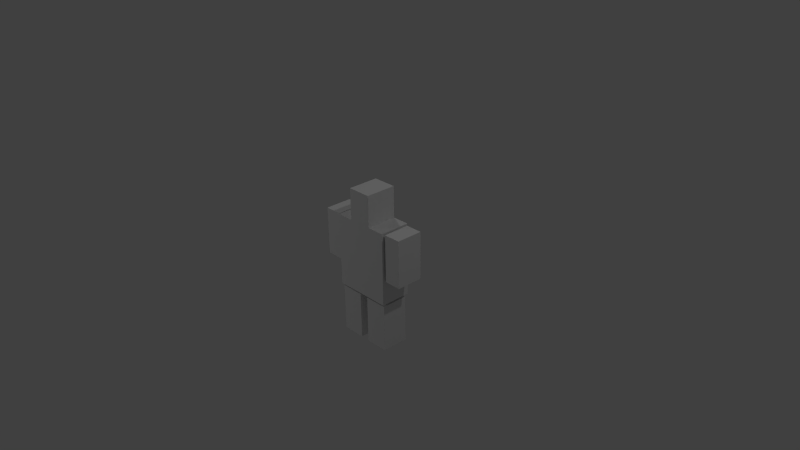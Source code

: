 # Source: ludumzombie.blend  (saved by Blender 2.68.0; exported with 4.5.12 LTS)
import bpy
from mathutils import Matrix  # noqa: F401  (used for matrix-valued properties, if any)

bpy.ops.wm.read_factory_settings(use_empty=True)
scene = bpy.context.scene
scene.name = 'Scene'

# ---- collections
col_collection_1 = bpy.data.collections.new('Collection 1'); scene.collection.children.link(col_collection_1)

# ---- materials (node trees are filled in below, after node groups)
mat_material = bpy.data.materials.new('Material')
mat_material.alpha_threshold = 0.0
mat_material.use_transparent_shadow = False
mat_material.roughness = 0.5
mat_material.line_color = (0.0, 0.0, 0.0, 1.0)

# ---- material node trees

# ---- world
world_world = bpy.data.worlds.new('World'); scene.world = world_world
world_world.color = (0.05088, 0.05088, 0.05088)
world_world.use_sun_shadow = False
world_world.sun_shadow_jitter_overblur = 0.0
world_world.cycles.sampling_method = 'MANUAL'
world_world.cycles.sample_map_resolution = 256

# ---- cameras
cam_camera = bpy.data.cameras.new('Camera')
cam_camera.clip_end = 100.0
cam_camera.lens = 35.0
cam_camera.sensor_width = 32.0
cam_camera.sensor_height = 18.0
cam_camera.ortho_scale = 7.314
cam_camera.dof.focus_distance = 0.0
cam_camera.dof.aperture_fstop = 128.0

# ---- lights
light_lamp_002 = bpy.data.lights.new('Lamp.002', 'POINT')
light_lamp_002.transmission_factor = 0.0
light_lamp_002.cutoff_distance = 30.0
light_lamp_002.energy = 100.0
light_lamp_002.shadow_buffer_clip_start = 1.001
light_lamp_002.shadow_soft_size = 0.1
light_lamp_002.shadow_maximum_resolution = 0.006
light_lamp_002.use_absolute_resolution = True
light_lamp_002.cycles.use_multiple_importance_sampling = False
light_lamp_001 = bpy.data.lights.new('Lamp.001', 'POINT')
light_lamp_001.transmission_factor = 0.0
light_lamp_001.cutoff_distance = 30.0
light_lamp_001.energy = 100.0
light_lamp_001.shadow_buffer_clip_start = 1.001
light_lamp_001.shadow_soft_size = 0.1
light_lamp_001.shadow_maximum_resolution = 0.006
light_lamp_001.use_absolute_resolution = True
light_lamp_001.cycles.use_multiple_importance_sampling = False
light_lamp = bpy.data.lights.new('Lamp', 'POINT')
light_lamp.transmission_factor = 0.0
light_lamp.cutoff_distance = 30.0
light_lamp.energy = 100.0
light_lamp.shadow_buffer_clip_start = 1.001
light_lamp.shadow_soft_size = 0.1
light_lamp.shadow_maximum_resolution = 0.006
light_lamp.use_absolute_resolution = True
light_lamp.cycles.use_multiple_importance_sampling = False

# ---- meshes
me_cube = bpy.data.meshes.new('Cube')
me_cube.from_pydata([(-1.081, 0.871, -0.3202), (-1.081, -0.871, -0.3202), (-1.669, -0.871, -0.3202), (-1.669, 0.871, -0.3202), (-1.081, 0.871, 0.978), (-1.081, -0.871, 0.978), (-1.669, -0.871, 0.978), (-1.669, 0.871, 0.978), (1.659, 0.871, -0.3202), (1.659, -0.871, -0.3202), (1.07, -0.871, -0.3202), (1.07, 0.871, -0.3202), (1.659, 0.871, 0.978), (1.659, -0.871, 0.978), (1.07, -0.871, 0.978), (1.07, 0.871, 0.978), (0.9499, 0.871, -2.382), (0.9499, -0.871, -2.382), (0.1502, -0.871, -2.382), (0.1502, 0.871, -2.382), (0.9499, 0.871, -1.084), (0.9499, -0.871, -1.084), (0.1502, -0.871, -1.084), (0.1502, 0.871, -1.084), (-0.1713, 0.871, -2.382), (-0.1713, -0.871, -2.382), (-0.971, -0.871, -2.382), (-0.971, 0.871, -2.382), (-0.1713, 0.871, -1.084), (-0.1714, -0.871, -1.084), (-0.971, -0.871, -1.084), (-0.971, 0.871, -1.084), (1.0, 1.0, -1.0), (1.0, -1.0, -1.0), (-1.0, -1.0, -1.0), (-1.0, 1.0, -1.0), (1.0, 1.0, 1.0), (1.0, -1.0, 1.0), (-1.0, -1.0, 1.0), (-1.0, 1.0, 1.0), (0.4118, 1.0, 1.0), (-0.4118, 1.0, 1.0), (0.4118, -1.0, 1.0), (-0.4118, -1.0, 1.0), (0.4118, 1.0, 1.857), (-0.4118, 1.0, 1.857), (0.4118, -1.0, 1.857), (-0.4118, -1.0, 1.857)], [], [(0, 1, 2, 3), (4, 7, 6, 5), (0, 4, 5, 1), (1, 5, 6, 2), (2, 6, 7, 3), (4, 0, 3, 7), (8, 9, 10, 11), (12, 15, 14, 13), (8, 12, 13, 9), (9, 13, 14, 10), (10, 14, 15, 11), (12, 8, 11, 15), (16, 17, 18, 19), (20, 23, 22, 21), (16, 20, 21, 17), (17, 21, 22, 18), (18, 22, 23, 19), (20, 16, 19, 23), (24, 25, 26, 27), (28, 31, 30, 29), (24, 28, 29, 25), (25, 29, 30, 26), (26, 30, 31, 27), (28, 24, 27, 31), (32, 33, 34, 35), (41, 39, 38, 43), (32, 36, 37, 33), (33, 37, 42, 43, 38, 34), (34, 38, 39, 35), (36, 32, 35, 39, 41, 40), (36, 40, 42, 37), (41, 43, 47, 45), (44, 45, 47, 46), (42, 40, 44, 46), (40, 41, 45, 44), (43, 42, 46, 47)])
_uv = me_cube.uv_layers.new(name='UVMap')
_uv.uv.foreach_set('vector', [0.9568, 0.3626, 0.7949, 0.3626, 0.7949, 0.3079, 0.9568, 0.3079, 0.9568, 0.0002804, 0.9568, 0.05494, 0.7949, 0.05494, 0.7949, 0.0002804, 0.5773, 0.8791, 0.5773, 0.9997, 0.4155, 0.9997, 0.4155, 0.8791, 0.8485, 0.8791, 0.8485, 0.9997, 0.7939, 0.9997, 0.7939, 0.8791, 0.7939, 0.8791, 0.7939, 0.9997, 0.632, 0.9997, 0.632, 0.8791, 0.5773, 0.9997, 0.5773, 0.8791, 0.632, 0.8791, 0.632, 0.9997, 0.2032, 0.8775, 0.0413, 0.8775, 0.0413, 0.8229, 0.2032, 0.8229, 0.4149, 0.8229, 0.4149, 0.8775, 0.253, 0.8775, 0.253, 0.8229, 0.632, 0.7579, 0.632, 0.8785, 0.4701, 0.8785, 0.4701, 0.7579, 0.4701, 0.7579, 0.4701, 0.8785, 0.4155, 0.8785, 0.4155, 0.7579, 0.8485, 0.7579, 0.8485, 0.8785, 0.6867, 0.8785, 0.6867, 0.7579, 0.632, 0.8785, 0.632, 0.7579, 0.6867, 0.7579, 0.6867, 0.8785, 0.6907, 0.5999, 0.5288, 0.5999, 0.5288, 0.5256, 0.6907, 0.5256, 0.7949, 0.3632, 0.8692, 0.3632, 0.8692, 0.5251, 0.7949, 0.5251, 0.6517, 0.6367, 0.6517, 0.7573, 0.4898, 0.7573, 0.4898, 0.6367, 0.4898, 0.6367, 0.4898, 0.7573, 0.4155, 0.7573, 0.4155, 0.6367, 0.8878, 0.6367, 0.8878, 0.7573, 0.726, 0.7573, 0.726, 0.6367, 0.6517, 0.7573, 0.6517, 0.6367, 0.726, 0.6367, 0.726, 0.7573, 0.8531, 0.5999, 0.6913, 0.5999, 0.6913, 0.5256, 0.8531, 0.5256, 0.2032, 0.5618, 0.2032, 0.6361, 0.0413, 0.6361, 0.0413, 0.5618, 0.2032, 0.4411, 0.2032, 0.5618, 0.0413, 0.5618, 0.0413, 0.4411, 0.5137, 0.4411, 0.5137, 0.5618, 0.4394, 0.5618, 0.4394, 0.4411, 0.4394, 0.4411, 0.4394, 0.5618, 0.2775, 0.5618, 0.2775, 0.4411, 0.2032, 0.5618, 0.2032, 0.4411, 0.2775, 0.4411, 0.2775, 0.5618, 0.227, 0.8223, 0.0413, 0.8223, 0.0413, 0.6367, 0.227, 0.6367, 0.2824, 0.4392, 0.2012, 0.4385, 0.2036, 0.1626, 0.2848, 0.1633, 0.5282, 0.0002806, 0.5282, 0.1626, 0.3659, 0.1626, 0.3659, 0.0002805, 0.3659, 0.0002805, 0.3659, 0.1626, 0.2848, 0.1647, 0.2848, 0.1633, 0.2036, 0.1626, 0.2036, 0.0002804, 0.2036, 0.0002804, 0.2036, 0.1626, 0.0413, 0.1626, 0.0413, 0.0002804, 0.4126, 0.8223, 0.227, 0.8223, 0.227, 0.6367, 0.4126, 0.6367, 0.4149, 0.7677, 0.4126, 0.7677, 0.3732, 0.4385, 0.292, 0.4406, 0.2848, 0.1647, 0.3659, 0.1626, 0.5288, 0.4485, 0.5288, 0.2627, 0.6085, 0.2627, 0.6085, 0.4485, 0.7943, 0.1861, 0.7943, 0.2627, 0.6085, 0.2627, 0.6085, 0.1861, 0.5288, 0.1861, 0.5288, 0.0002804, 0.6085, 0.0002804, 0.6085, 0.1861, 0.5288, 0.5251, 0.5288, 0.4485, 0.6085, 0.4485, 0.6085, 0.5251, 0.5288, 0.2627, 0.5288, 0.1861, 0.6085, 0.1861, 0.6085, 0.2627])
me_cube.materials.append(mat_material)
me_cube.use_remesh_preserve_volume = False
me_cube.use_remesh_preserve_attributes = False
me_cube.use_mirror_vertex_groups = False
me_cube.update()
arm_armature_001 = bpy.data.armatures.new('Armature.001')  # bones are not reproduced

# ---- objects
ob_armature_001 = bpy.data.objects.new('Armature.001', arm_armature_001)
ob_cube = bpy.data.objects.new('Cube', me_cube)
ob_lamp_002 = bpy.data.objects.new('Lamp.002', light_lamp_002)
ob_lamp_001 = bpy.data.objects.new('Lamp.001', light_lamp_001)
ob_lamp = bpy.data.objects.new('Lamp', light_lamp)
ob_camera = bpy.data.objects.new('Camera', cam_camera)

# ---- transforms, parenting, visibility, modifiers, constraints
ob_armature_001.location = (0.5503, -0.0002932, -0.4459)
ob_armature_001.show_in_front = True
ob_armature_001.lineart.crease_threshold = 0.0
ob_cube.parent = ob_armature_001
ob_cube.matrix_parent_inverse = Matrix(((1.0, 0.0, 0.0, -0.5503), (0.0, 1.0, 0.0, 0.0002932), (0.0, 0.0, 1.0, 0.4459), (0.0, 0.0, 0.0, 1.0)))
ob_cube.location = (0.0, 0.0, 0.0)
ob_cube.scale = (0.4036, 0.2138, 0.5072)
ob_cube.lock_rotations_4d = False
ob_cube.empty_display_type = 'ARROWS'
ob_cube.lineart.crease_threshold = 0.0
_vg = ob_cube.vertex_groups.new(name='spine')
for _i, _w in zip([42, 43, 44, 45, 46, 47], [0.4723, 0.3271, 0.5244, 0.4809, 0.6506, 0.6256]): _vg.add([_i], _w, 'REPLACE')
_vg = ob_cube.vertex_groups.new(name='arm.l')
_vg.add([8, 9, 10, 11, 12, 13, 14, 15], 1.0, 'REPLACE')
_vg = ob_cube.vertex_groups.new(name='leg.l')
_vg.add([16, 17, 18, 19, 20, 21, 22, 23], 1.0, 'REPLACE')
_vg = ob_cube.vertex_groups.new(name='leg.r')
_vg.add([24, 25, 26, 27, 28, 29, 30, 31], 1.0, 'REPLACE')
_vg = ob_cube.vertex_groups.new(name='arm.r')
_vg.add([0, 1, 2, 3, 4, 5, 6, 7], 1.0, 'REPLACE')
_m = ob_cube.modifiers.new('Armature', 'ARMATURE')
_m.object = ob_armature_001
ob_lamp_002.location = (-5.694, -6.224, 2.462)
ob_lamp_002.rotation_euler = (0.6503, 0.05522, 1.866)
ob_lamp_002.lock_rotations_4d = False
ob_lamp_002.empty_display_type = 'ARROWS'
ob_lamp_002.color = (0.0, 0.0, 0.0, 0.0)
ob_lamp_002.lineart.crease_threshold = 0.0
ob_lamp_001.location = (-3.829, 2.236, 7.52)
ob_lamp_001.rotation_euler = (0.6503, 0.05522, 1.866)
ob_lamp_001.lock_rotations_4d = False
ob_lamp_001.empty_display_type = 'ARROWS'
ob_lamp_001.color = (0.0, 0.0, 0.0, 0.0)
ob_lamp_001.lineart.crease_threshold = 0.0
ob_lamp.location = (4.076, 1.005, 5.904)
ob_lamp.rotation_euler = (0.6503, 0.05522, 1.866)
ob_lamp.lock_rotations_4d = False
ob_lamp.empty_display_type = 'ARROWS'
ob_lamp.color = (0.0, 0.0, 0.0, 0.0)
ob_lamp.lineart.crease_threshold = 0.0
ob_camera.location = (7.481, -6.508, 5.344)
ob_camera.rotation_euler = (1.109, 0.01082, 0.8149)
ob_camera.lock_rotations_4d = False
ob_camera.empty_display_type = 'ARROWS'
ob_camera.color = (0.0, 0.0, 0.0, 0.0)
ob_camera.display_type = 'WIRE'
ob_camera.lineart.crease_threshold = 0.0

# ---- collection membership
col_collection_1.objects.link(ob_armature_001)
col_collection_1.objects.link(ob_cube)
col_collection_1.objects.link(ob_lamp_002)
col_collection_1.objects.link(ob_lamp_001)
col_collection_1.objects.link(ob_lamp)
col_collection_1.objects.link(ob_camera)

# ---- scene / render settings (as saved in the file)
scene.camera = ob_camera
scene.frame_start = 1; scene.frame_end = 10; scene.frame_set(7)
scene.render.engine = 'BLENDER_EEVEE_NEXT'
scene.render.image_settings.color_mode = 'RGB'
scene.render.image_settings.compression = 90
scene.render.resolution_percentage = 50
scene.render.dither_intensity = 0.0
scene.cycles.use_denoising = False
scene.cycles.samples = 10
scene.cycles.sampling_pattern = 'TABULATED_SOBOL'
scene.cycles.light_sampling_threshold = 0.0
scene.cycles.use_adaptive_sampling = False
scene.cycles.use_light_tree = False
scene.cycles.blur_glossy = 0.0
scene.cycles.volume_bounces = 1
scene.cycles.pixel_filter_type = 'GAUSSIAN'
scene.cycles.sample_clamp_indirect = 0.0
scene.view_settings.view_transform = 'Standard'
bpy.context.view_layer.update()
